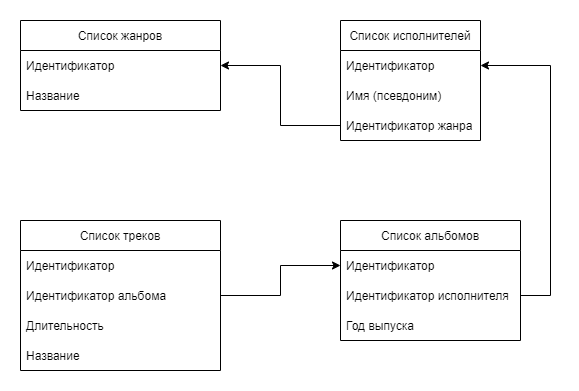

The diagram above was exported from draw.io. Its source (the exported page's mxGraphModel, read from the mxfile embedded in the PNG):
<mxGraphModel dx="782" dy="456" grid="1" gridSize="10" guides="1" tooltips="1" connect="1" arrows="1" fold="1" page="1" pageScale="1" pageWidth="827" pageHeight="1169" math="0" shadow="0">
  <root>
    <mxCell id="0" />
    <mxCell id="1" parent="0" />
    <mxCell id="0msHI7S8vlabu1_1MlhQ-2" value="Список исполнителей" style="swimlane;fontStyle=0;childLayout=stackLayout;horizontal=1;startSize=30;horizontalStack=0;resizeParent=1;resizeParentMax=0;resizeLast=0;collapsible=1;marginBottom=0;" vertex="1" parent="1">
      <mxGeometry x="480" y="40" width="140" height="120" as="geometry" />
    </mxCell>
    <mxCell id="0msHI7S8vlabu1_1MlhQ-3" value="Идентификатор" style="text;strokeColor=none;fillColor=none;align=left;verticalAlign=middle;spacingLeft=4;spacingRight=4;overflow=hidden;points=[[0,0.5],[1,0.5]];portConstraint=eastwest;rotatable=0;" vertex="1" parent="0msHI7S8vlabu1_1MlhQ-2">
      <mxGeometry y="30" width="140" height="30" as="geometry" />
    </mxCell>
    <mxCell id="0msHI7S8vlabu1_1MlhQ-4" value="Имя (псевдоним)" style="text;strokeColor=none;fillColor=none;align=left;verticalAlign=middle;spacingLeft=4;spacingRight=4;overflow=hidden;points=[[0,0.5],[1,0.5]];portConstraint=eastwest;rotatable=0;" vertex="1" parent="0msHI7S8vlabu1_1MlhQ-2">
      <mxGeometry y="60" width="140" height="30" as="geometry" />
    </mxCell>
    <mxCell id="0msHI7S8vlabu1_1MlhQ-28" value="Идентификатор жанра" style="text;strokeColor=none;fillColor=none;align=left;verticalAlign=middle;spacingLeft=4;spacingRight=4;overflow=hidden;points=[[0,0.5],[1,0.5]];portConstraint=eastwest;rotatable=0;" vertex="1" parent="0msHI7S8vlabu1_1MlhQ-2">
      <mxGeometry y="90" width="140" height="30" as="geometry" />
    </mxCell>
    <mxCell id="0msHI7S8vlabu1_1MlhQ-6" value="Список треков" style="swimlane;fontStyle=0;childLayout=stackLayout;horizontal=1;startSize=30;horizontalStack=0;resizeParent=1;resizeParentMax=0;resizeLast=0;collapsible=1;marginBottom=0;" vertex="1" parent="1">
      <mxGeometry x="160" y="240" width="200" height="150" as="geometry" />
    </mxCell>
    <mxCell id="0msHI7S8vlabu1_1MlhQ-7" value="Идентификатор" style="text;strokeColor=none;fillColor=none;align=left;verticalAlign=middle;spacingLeft=4;spacingRight=4;overflow=hidden;points=[[0,0.5],[1,0.5]];portConstraint=eastwest;rotatable=0;" vertex="1" parent="0msHI7S8vlabu1_1MlhQ-6">
      <mxGeometry y="30" width="200" height="30" as="geometry" />
    </mxCell>
    <mxCell id="0msHI7S8vlabu1_1MlhQ-8" value="Идентификатор альбома" style="text;strokeColor=none;fillColor=none;align=left;verticalAlign=middle;spacingLeft=4;spacingRight=4;overflow=hidden;points=[[0,0.5],[1,0.5]];portConstraint=eastwest;rotatable=0;" vertex="1" parent="0msHI7S8vlabu1_1MlhQ-6">
      <mxGeometry y="60" width="200" height="30" as="geometry" />
    </mxCell>
    <mxCell id="0msHI7S8vlabu1_1MlhQ-22" value="Длительность" style="text;strokeColor=none;fillColor=none;align=left;verticalAlign=middle;spacingLeft=4;spacingRight=4;overflow=hidden;points=[[0,0.5],[1,0.5]];portConstraint=eastwest;rotatable=0;" vertex="1" parent="0msHI7S8vlabu1_1MlhQ-6">
      <mxGeometry y="90" width="200" height="30" as="geometry" />
    </mxCell>
    <mxCell id="0msHI7S8vlabu1_1MlhQ-23" value="Название" style="text;strokeColor=none;fillColor=none;align=left;verticalAlign=middle;spacingLeft=4;spacingRight=4;overflow=hidden;points=[[0,0.5],[1,0.5]];portConstraint=eastwest;rotatable=0;" vertex="1" parent="0msHI7S8vlabu1_1MlhQ-6">
      <mxGeometry y="120" width="200" height="30" as="geometry" />
    </mxCell>
    <mxCell id="0msHI7S8vlabu1_1MlhQ-10" value="Список альбомов" style="swimlane;fontStyle=0;childLayout=stackLayout;horizontal=1;startSize=30;horizontalStack=0;resizeParent=1;resizeParentMax=0;resizeLast=0;collapsible=1;marginBottom=0;" vertex="1" parent="1">
      <mxGeometry x="480" y="240" width="180" height="120" as="geometry" />
    </mxCell>
    <mxCell id="0msHI7S8vlabu1_1MlhQ-11" value="Идентификатор" style="text;strokeColor=none;fillColor=none;align=left;verticalAlign=middle;spacingLeft=4;spacingRight=4;overflow=hidden;points=[[0,0.5],[1,0.5]];portConstraint=eastwest;rotatable=0;" vertex="1" parent="0msHI7S8vlabu1_1MlhQ-10">
      <mxGeometry y="30" width="180" height="30" as="geometry" />
    </mxCell>
    <mxCell id="0msHI7S8vlabu1_1MlhQ-12" value="Идентификатор исполнителя" style="text;strokeColor=none;fillColor=none;align=left;verticalAlign=middle;spacingLeft=4;spacingRight=4;overflow=hidden;points=[[0,0.5],[1,0.5]];portConstraint=eastwest;rotatable=0;" vertex="1" parent="0msHI7S8vlabu1_1MlhQ-10">
      <mxGeometry y="60" width="180" height="30" as="geometry" />
    </mxCell>
    <mxCell id="0msHI7S8vlabu1_1MlhQ-13" value="Год выпуска" style="text;strokeColor=none;fillColor=none;align=left;verticalAlign=middle;spacingLeft=4;spacingRight=4;overflow=hidden;points=[[0,0.5],[1,0.5]];portConstraint=eastwest;rotatable=0;" vertex="1" parent="0msHI7S8vlabu1_1MlhQ-10">
      <mxGeometry y="90" width="180" height="30" as="geometry" />
    </mxCell>
    <mxCell id="0msHI7S8vlabu1_1MlhQ-24" value="Список жанров" style="swimlane;fontStyle=0;childLayout=stackLayout;horizontal=1;startSize=30;horizontalStack=0;resizeParent=1;resizeParentMax=0;resizeLast=0;collapsible=1;marginBottom=0;" vertex="1" parent="1">
      <mxGeometry x="160" y="40" width="200" height="90" as="geometry" />
    </mxCell>
    <mxCell id="0msHI7S8vlabu1_1MlhQ-25" value="Идентификатор" style="text;strokeColor=none;fillColor=none;align=left;verticalAlign=middle;spacingLeft=4;spacingRight=4;overflow=hidden;points=[[0,0.5],[1,0.5]];portConstraint=eastwest;rotatable=0;" vertex="1" parent="0msHI7S8vlabu1_1MlhQ-24">
      <mxGeometry y="30" width="200" height="30" as="geometry" />
    </mxCell>
    <mxCell id="0msHI7S8vlabu1_1MlhQ-26" value="Название" style="text;strokeColor=none;fillColor=none;align=left;verticalAlign=middle;spacingLeft=4;spacingRight=4;overflow=hidden;points=[[0,0.5],[1,0.5]];portConstraint=eastwest;rotatable=0;" vertex="1" parent="0msHI7S8vlabu1_1MlhQ-24">
      <mxGeometry y="60" width="200" height="30" as="geometry" />
    </mxCell>
    <mxCell id="0msHI7S8vlabu1_1MlhQ-31" style="edgeStyle=orthogonalEdgeStyle;rounded=0;orthogonalLoop=1;jettySize=auto;html=1;" edge="1" parent="1" source="0msHI7S8vlabu1_1MlhQ-28" target="0msHI7S8vlabu1_1MlhQ-25">
      <mxGeometry relative="1" as="geometry">
        <mxPoint x="370" y="70" as="targetPoint" />
      </mxGeometry>
    </mxCell>
    <mxCell id="0msHI7S8vlabu1_1MlhQ-32" style="edgeStyle=orthogonalEdgeStyle;rounded=0;orthogonalLoop=1;jettySize=auto;html=1;entryX=1;entryY=0.5;entryDx=0;entryDy=0;" edge="1" parent="1" source="0msHI7S8vlabu1_1MlhQ-12" target="0msHI7S8vlabu1_1MlhQ-3">
      <mxGeometry relative="1" as="geometry">
        <Array as="points">
          <mxPoint x="690" y="315" />
          <mxPoint x="690" y="85" />
        </Array>
      </mxGeometry>
    </mxCell>
    <mxCell id="0msHI7S8vlabu1_1MlhQ-33" style="edgeStyle=orthogonalEdgeStyle;rounded=0;orthogonalLoop=1;jettySize=auto;html=1;entryX=0;entryY=0.5;entryDx=0;entryDy=0;" edge="1" parent="1" source="0msHI7S8vlabu1_1MlhQ-8" target="0msHI7S8vlabu1_1MlhQ-11">
      <mxGeometry relative="1" as="geometry" />
    </mxCell>
  </root>
</mxGraphModel>